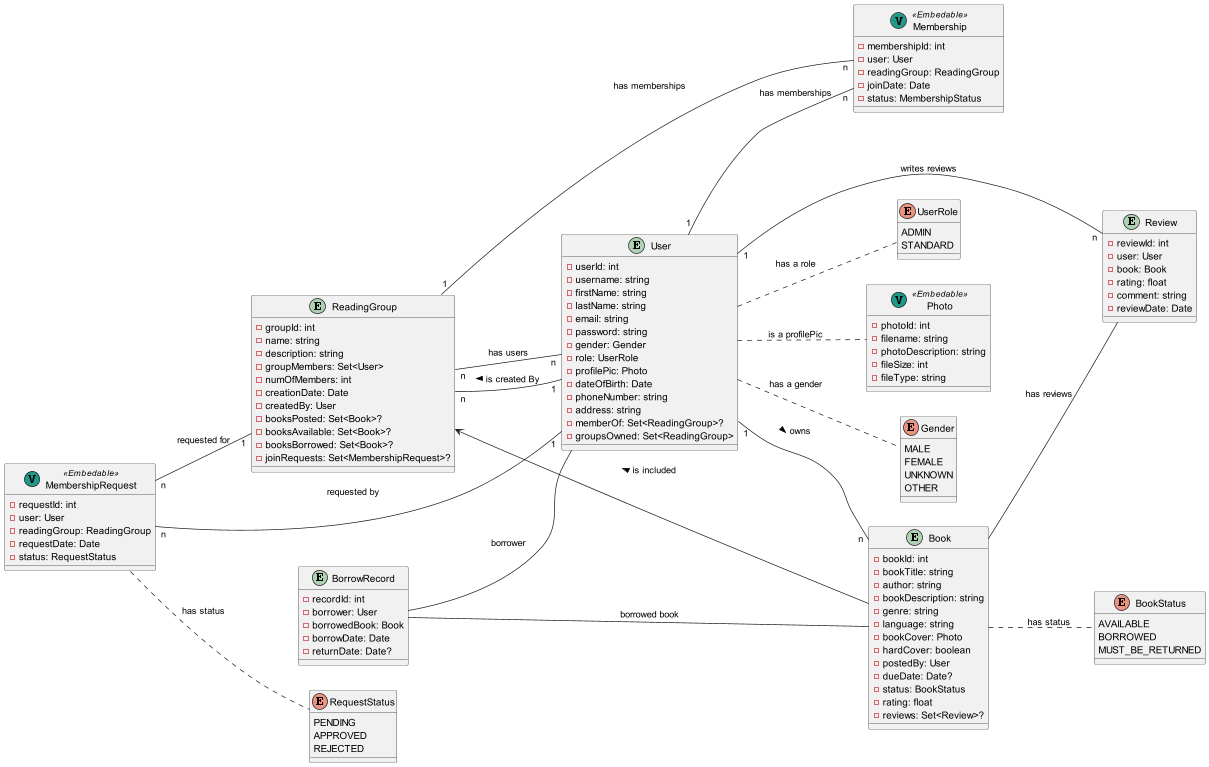

The diagram above was rendered by PlantUML. Its source (embedded in the PNG):
@startuml

left to right direction

enum UserRole {
  ADMIN
  STANDARD
}

entity BorrowRecord {
  -recordId: int
  -borrower: User
  -borrowedBook: Book
  -borrowDate: Date
  -returnDate: Date?
}

entity Review {
  -reviewId: int
  -user: User
  -book: Book
  -rating: float
  -comment: string
  -reviewDate: Date
}

enum RequestStatus {
  PENDING
  APPROVED
  REJECTED
}

entity Book {
  -bookId: int
  -bookTitle: string
  -author: string
  -bookDescription: string
  -genre: string
  - language: string
  -bookCover: Photo
  -hardCover: boolean
  -postedBy: User
  -dueDate: Date?
  -status: BookStatus
  -rating: float
  -reviews: Set<Review>?
}

entity User {
  -userId: int
  -username: string
  -firstName: string
  -lastName: string
  -email: string
  -password: string
  -gender: Gender
  -role: UserRole
  -profilePic: Photo
  -dateOfBirth: Date
  -phoneNumber: string
  -address: string
  -memberOf: Set<ReadingGroup>?
  -groupsOwned: Set<ReadingGroup>
}

entity ReadingGroup {
  -groupId: int
  -name: string
  -description: string
  -groupMembers: Set<User>
  -numOfMembers: int
  -creationDate: Date
  -createdBy: User
  -booksPosted: Set<Book>?
  -booksAvailable: Set<Book>?
  -booksBorrowed: Set<Book>?
  -joinRequests: Set<MembershipRequest>?
}

class MembershipRequest << (V,#229988) Embedable>> {
  -requestId: int
  -user: User
  -readingGroup: ReadingGroup
  -requestDate: Date
  -status: RequestStatus
}

enum BookStatus {
  AVAILABLE
  BORROWED
  MUST_BE_RETURNED
}

enum Gender {
  MALE
  FEMALE
  UNKNOWN
  OTHER
}

class Membership << (V,#229988) Embedable>>{
  -membershipId: int
  -user: User
  -readingGroup: ReadingGroup
  -joinDate: Date
  -status: MembershipStatus
}

class Photo << (V,#229988) Embedable>> {
  -photoId: int
  -filename: string
  -photoDescription: string
  -fileSize: int
  -fileType: string
}

User .. UserRole : has a role
User .. Photo : is a profilePic
User .. Gender : has a gender
User "1" -- "n" Book : > owns
ReadingGroup <-- Book : < is included
ReadingGroup "n" -- "n" User : has users
ReadingGroup "n" -- "1" User : < is created By
BorrowRecord -- User : borrower
BorrowRecord -- Book : borrowed book
Book -- Review : has reviews
User "1" -- "n" Review : writes reviews
User "1" -- "n" Membership : has memberships
ReadingGroup "1" -- "n" Membership : has memberships
MembershipRequest "n" -- "1" User : requested by
MembershipRequest "n" -- "1" ReadingGroup : requested for
Book .. BookStatus : has status
MembershipRequest .. RequestStatus : has status

@enduml